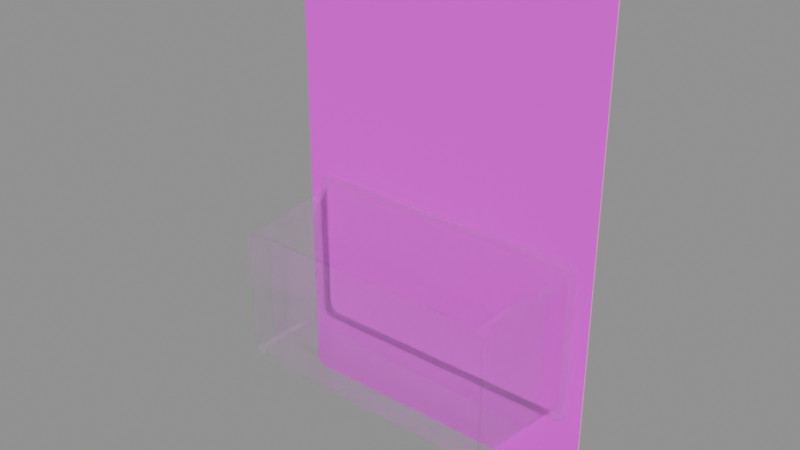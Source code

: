 # Source: PackagingMaster.blend  (saved by Blender 5.1.29; exported with 4.5.12 LTS)
import bpy
from mathutils import Matrix  # noqa: F401  (used for matrix-valued properties, if any)

bpy.ops.wm.read_factory_settings(use_empty=True)
scene = bpy.context.scene
scene.name = 'Scene'

# ---- images (referenced by path relative to the original .blend; pixels are not part of the script)
import os
ASSET_DIR = os.environ.get("B2B_ASSET_DIR", "")  # directory of the original .blend (textures are referenced by path, not embedded)
HERE = os.path.dirname(os.path.abspath(__file__))  # packed textures are extracted next to this script under _unpacked/

def load_image(name, relpath, width, height, colorspace="sRGB"):
    """Load a texture the original file referenced (path relative to the .blend, or extracted next to this script)."""
    p = next((c for c in (os.path.join(HERE, relpath), os.path.join(ASSET_DIR, relpath)) if relpath and os.path.exists(c)), "")
    if p:
        img = bpy.data.images.load(p, check_existing=True)
        img.name = name
    else:  # same state as the original file: an image datablock whose file is absent (Cycles renders it pink)
        img = bpy.data.images.new(name, width, height)
        img.source = "FILE"
        img.filepath = "//" + (relpath or name)
    img.colorspace_settings.name = colorspace
    return img
img_tr_tc_01_s_01_png = load_image('TR-TC-01-S-01.png', 'TR-TC-01-S-01.png', 1024, 1024, 'sRGB')
img_tr_tc_01_s_01_png_001 = load_image('TR-TC-01-S-01.png.001', 'TR-TC-01-S-01.png', 1024, 1024, 'sRGB')

# ---- materials (node trees are filled in below, after node groups)
mat_tr_card_front = bpy.data.materials.new('TR_CARD_FRONT')
mat_tr_card_back = bpy.data.materials.new('TR_CARD_BACK')
mat_tr_cardboard_edge = bpy.data.materials.new('TR_CARDBOARD_EDGE')
mat_tr_cardboard_edge.diffuse_color = (0.72, 0.64, 0.51, 1.0)
mat_tr_clear_blister = bpy.data.materials.new('TR_CLEAR_BLISTER')
mat_tr_clear_blister.diffuse_color = (0.95, 0.98, 1.0, 1.0)

# ---- material node trees
mat_tr_card_front.use_nodes = True; mat_tr_card_front.node_tree.nodes.clear()
_N = mat_tr_card_front.node_tree.nodes; _L = mat_tr_card_front.node_tree.links
n0 = _N.new('ShaderNodeBsdfPrincipled'); n0.name = 'Principled BSDF'; n0.location = (-200, 100)
n0.inputs[2].default_value = 0.76
n1 = _N.new('ShaderNodeOutputMaterial'); n1.name = 'Material Output'; n1.location = (200, 100)
n2 = _N.new('ShaderNodeTexImage'); n2.name = 'Image Texture'; n2.location = (0, 0)
n2.image = img_tr_tc_01_s_01_png
_L.new(n0.outputs[0], n1.inputs[0])
_L.new(n2.outputs[0], n0.inputs[0])
n1.is_active_output = True
mat_tr_card_back.use_nodes = True; mat_tr_card_back.node_tree.nodes.clear()
_N = mat_tr_card_back.node_tree.nodes; _L = mat_tr_card_back.node_tree.links
n0 = _N.new('ShaderNodeBsdfPrincipled'); n0.name = 'Principled BSDF'; n0.location = (-200, 100)
n0.inputs[2].default_value = 0.76
n1 = _N.new('ShaderNodeOutputMaterial'); n1.name = 'Material Output'; n1.location = (200, 100)
n2 = _N.new('ShaderNodeTexImage'); n2.name = 'Image Texture'; n2.location = (0, 0)
n2.image = img_tr_tc_01_s_01_png_001
_L.new(n0.outputs[0], n1.inputs[0])
_L.new(n2.outputs[0], n0.inputs[0])
n1.is_active_output = True
mat_tr_cardboard_edge.use_nodes = True; mat_tr_cardboard_edge.node_tree.nodes.clear()
_N = mat_tr_cardboard_edge.node_tree.nodes; _L = mat_tr_cardboard_edge.node_tree.links
n0 = _N.new('ShaderNodeBsdfPrincipled'); n0.name = 'Principled BSDF'; n0.location = (-200, 100)
n0.inputs[0].default_value = (0.72, 0.64, 0.51, 1.0)
n0.inputs[2].default_value = 0.8
n1 = _N.new('ShaderNodeOutputMaterial'); n1.name = 'Material Output'; n1.location = (200, 100)
_L.new(n0.outputs[0], n1.inputs[0])
n1.is_active_output = True
mat_tr_clear_blister.use_nodes = True; mat_tr_clear_blister.node_tree.nodes.clear()
_N = mat_tr_clear_blister.node_tree.nodes; _L = mat_tr_clear_blister.node_tree.links
n0 = _N.new('ShaderNodeBsdfPrincipled'); n0.name = 'Principled BSDF'; n0.location = (-200, 100)
n0.inputs[0].default_value = (0.95, 0.98, 1.0, 1.0)
n0.inputs[2].default_value = 0.12
n0.inputs[4].default_value = 0.13
n0.inputs[18].default_value = 0.93
n1 = _N.new('ShaderNodeOutputMaterial'); n1.name = 'Material Output'; n1.location = (200, 100)
_L.new(n0.outputs[0], n1.inputs[0])
n1.is_active_output = True

# ---- meshes
me_card_120x180mm_diecut_mesh = bpy.data.meshes.new('card 120x180mm diecut mesh')
me_card_120x180mm_diecut_mesh.from_pydata([(0.057, -0.00035, 0.0), (0.05815, -0.00035, 0.0002284), (0.05912, -0.00035, 0.0008787), (0.05977, -0.00035, 0.001852), (0.06, -0.00035, 0.003), (0.06, -0.00035, 0.177), (0.05977, -0.00035, 0.1781), (0.05912, -0.00035, 0.1791), (0.05815, -0.00035, 0.1798), (0.057, -0.00035, 0.18), (-0.057, -0.00035, 0.18), (-0.05815, -0.00035, 0.1798), (-0.05912, -0.00035, 0.1791), (-0.05977, -0.00035, 0.1781), (-0.06, -0.00035, 0.177), (-0.06, -0.00035, 0.003), (-0.05977, -0.00035, 0.001852), (-0.05912, -0.00035, 0.0008787), (-0.05815, -0.00035, 0.0002284), (-0.057, -0.00035, 0.0), (0.057, 0.00035, 0.0), (0.05815, 0.00035, 0.0002284), (0.05912, 0.00035, 0.0008787), (0.05977, 0.00035, 0.001852), (0.06, 0.00035, 0.003), (0.06, 0.00035, 0.177), (0.05977, 0.00035, 0.1781), (0.05912, 0.00035, 0.1791), (0.05815, 0.00035, 0.1798), (0.057, 0.00035, 0.18), (-0.057, 0.00035, 0.18), (-0.05815, 0.00035, 0.1798), (-0.05912, 0.00035, 0.1791), (-0.05977, 0.00035, 0.1781), (-0.06, 0.00035, 0.177), (-0.06, 0.00035, 0.003), (-0.05977, 0.00035, 0.001852), (-0.05912, 0.00035, 0.0008787), (-0.05815, 0.00035, 0.0002284), (-0.057, 0.00035, 0.0), (-0.00675, -0.00035, 0.1723), (-0.00675, -0.00035, 0.1727), (-0.006537, -0.00035, 0.1712), (-0.006537, -0.00035, 0.1738), (-0.00593, -0.00035, 0.1747), (-0.00395, -0.00035, 0.1695), (-0.00395, -0.00035, 0.1755), (-0.005022, -0.00035, 0.1697), (-0.005022, -0.00035, 0.1753), (-0.00593, -0.00035, 0.1703), (0.00395, -0.00035, 0.1755), (0.00395, -0.00035, 0.1695), (0.005022, -0.00035, 0.1753), (0.005022, -0.00035, 0.1697), (0.00675, -0.00035, 0.1727), (0.00675, -0.00035, 0.1723), (0.006537, -0.00035, 0.1712), (0.006537, -0.00035, 0.1738), (0.00593, -0.00035, 0.1747), (0.00593, -0.00035, 0.1703), (-0.00675, 0.00035, 0.1727), (-0.00675, 0.00035, 0.1723), (-0.006537, 0.00035, 0.1712), (-0.006537, 0.00035, 0.1738), (-0.00395, 0.00035, 0.1755), (-0.00395, 0.00035, 0.1695), (-0.005022, 0.00035, 0.1697), (-0.005022, 0.00035, 0.1753), (-0.00593, 0.00035, 0.1703), (-0.00593, 0.00035, 0.1747), (0.00395, 0.00035, 0.1695), (0.00395, 0.00035, 0.1755), (0.005022, 0.00035, 0.1697), (0.005022, 0.00035, 0.1753), (0.006537, 0.00035, 0.1738), (0.00675, 0.00035, 0.1723), (0.00675, 0.00035, 0.1727), (0.006537, 0.00035, 0.1712), (0.00593, 0.00035, 0.1703), (0.00593, 0.00035, 0.1747)], [], [(4, 51, 45), (50, 52, 9), (65, 70, 24), (71, 64, 30), (1, 20, 0), (2, 21, 1), (3, 22, 2), (4, 23, 3), (5, 24, 4), (6, 25, 5), (7, 26, 6), (8, 27, 7), (9, 28, 8), (10, 29, 9), (11, 30, 10), (12, 31, 11), (13, 32, 12), (14, 33, 13), (15, 34, 14), (16, 35, 15), (17, 36, 16), (18, 37, 17), (19, 38, 18), (0, 39, 19), (47, 65, 66), (49, 66, 68), (49, 62, 42), (42, 61, 40), (48, 64, 46), (44, 67, 48), (43, 69, 44), (41, 63, 43), (51, 72, 70), (53, 78, 72), (77, 59, 56), (75, 56, 55), (50, 73, 52), (52, 79, 58), (79, 57, 58), (74, 54, 57), (45, 70, 65), (40, 60, 41), (46, 71, 50), (55, 76, 75), (40, 41, 11), (11, 12, 13), (13, 14, 11), (14, 15, 47), (49, 14, 47), (15, 16, 17), (17, 18, 15), (18, 19, 15), (19, 0, 4), (0, 1, 3), (1, 2, 3), (3, 4, 0), (4, 5, 53), (5, 6, 7), (7, 54, 55), (7, 55, 56), (4, 53, 51), (5, 7, 56), (53, 5, 59), (14, 49, 42), (11, 14, 42), (42, 40, 11), (15, 19, 4), (56, 59, 5), (47, 15, 45), (45, 15, 4), (57, 54, 9), (54, 7, 9), (7, 8, 9), (9, 10, 50), (10, 11, 41), (50, 10, 46), (41, 43, 10), (43, 44, 10), (58, 57, 9), (52, 58, 9), (44, 48, 10), (48, 46, 10), (35, 34, 66), (34, 33, 32), (68, 34, 62), (32, 60, 61), (32, 61, 34), (36, 35, 39), (34, 68, 66), (38, 37, 36), (20, 39, 24), (39, 38, 36), (22, 21, 24), (21, 20, 24), (24, 23, 22), (26, 25, 28), (25, 24, 72), (77, 25, 78), (28, 27, 26), (75, 76, 28), (77, 75, 28), (25, 77, 28), (24, 39, 35), (34, 61, 62), (24, 35, 65), (78, 25, 72), (35, 66, 65), (70, 72, 24), (60, 32, 30), (32, 31, 30), (30, 29, 71), (29, 28, 76), (29, 76, 74), (63, 60, 30), (69, 63, 30), (29, 74, 79), (29, 79, 73), (67, 69, 30), (64, 67, 30), (29, 73, 71), (1, 21, 20), (2, 22, 21), (3, 23, 22), (4, 24, 23), (5, 25, 24), (6, 26, 25), (7, 27, 26), (8, 28, 27), (9, 29, 28), (10, 30, 29), (11, 31, 30), (12, 32, 31), (13, 33, 32), (14, 34, 33), (15, 35, 34), (16, 36, 35), (17, 37, 36), (18, 38, 37), (19, 39, 38), (0, 20, 39), (47, 45, 65), (49, 47, 66), (49, 68, 62), (42, 62, 61), (48, 67, 64), (44, 69, 67), (43, 63, 69), (41, 60, 63), (51, 53, 72), (53, 59, 78), (77, 78, 59), (75, 77, 56), (50, 71, 73), (52, 73, 79), (79, 74, 57), (74, 76, 54), (45, 51, 70), (40, 61, 60), (46, 64, 71), (55, 54, 76)])
me_card_120x180mm_diecut_mesh.polygons.foreach_set('material_index', [0, 0, 1, 1, 2, 2, 2, 2, 2, 2, 2, 2, 2, 2, 2, 2, 2, 2, 2, 2, 2, 2, 2, 2, 2, 2, 2, 2, 2, 2, 2, 2, 2, 2, 2, 2, 2, 2, 2, 2, 2, 2, 2, 2, 0, 0, 0, 0, 0, 0, 0, 0, 0, 0, 0, 0, 0, 0, 0, 0, 0, 0, 0, 0, 0, 0, 0, 0, 0, 0, 0, 0, 0, 0, 0, 0, 0, 0, 0, 0, 0, 0, 1, 1, 1, 1, 1, 1, 1, 1, 1, 1, 1, 1, 1, 1, 1, 1, 1, 1, 1, 1, 1, 1, 1, 1, 1, 1, 1, 1, 1, 1, 1, 1, 1, 1, 1, 1, 1, 1, 2, 2, 2, 2, 2, 2, 2, 2, 2, 2, 2, 2, 2, 2, 2, 2, 2, 2, 2, 2, 2, 2, 2, 2, 2, 2, 2, 2, 2, 2, 2, 2, 2, 2, 2, 2, 2, 2, 2, 2])
_uv = me_card_120x180mm_diecut_mesh.uv_layers.new(name='CardFrontBack_PrintUV')
_uv.uv.foreach_set('vector', [1.0, 0.01667, 0.5329, 0.9417, 0.4671, 0.9417, 0.5329, 0.975, 0.5418, 0.9738, 0.975, 1.0, 0.5329, 0.9417, 0.4671, 0.9417, 1.118e-08, 0.01667, 0.4671, 0.975, 0.5329, 0.975, 0.975, 1.0, 0.01543, 0.001269, 0.025, 0.0, 0.025, 0.0, 0.007322, 0.004882, 0.01543, 0.001269, 0.01543, 0.001269, 0.001903, 0.01029, 0.007322, 0.004882, 0.007322, 0.004882, 1.118e-08, 0.01667, 0.001903, 0.01029, 0.001903, 0.01029, 1.118e-08, 0.9833, 1.118e-08, 0.01667, 1.118e-08, 0.01667, 0.001903, 0.9897, 1.118e-08, 0.9833, 1.118e-08, 0.9833, 0.007322, 0.9951, 0.001903, 0.9897, 0.001903, 0.9897, 0.01543, 0.9987, 0.007322, 0.9951, 0.007322, 0.9951, 0.025, 1.0, 0.01543, 0.9987, 0.01543, 0.9987, 0.975, 1.0, 0.025, 1.0, 0.025, 1.0, 0.9846, 0.9987, 0.975, 1.0, 0.975, 1.0, 0.9927, 0.9951, 0.9846, 0.9987, 0.9846, 0.9987, 0.9981, 0.9897, 0.9927, 0.9951, 0.9927, 0.9951, 1.0, 0.9833, 0.9981, 0.9897, 0.9981, 0.9897, 1.0, 0.01667, 1.0, 0.9833, 1.0, 0.9833, 0.9981, 0.01029, 1.0, 0.01667, 1.0, 0.01667, 0.9927, 0.004882, 0.9981, 0.01029, 0.9981, 0.01029, 0.9846, 0.001269, 0.9927, 0.004882, 0.9927, 0.004882, 0.975, 0.0, 0.9846, 0.001269, 0.9846, 0.001269, 0.025, 0.0, 0.975, 0.0, 0.975, 0.0, 0.5418, 0.9429, 0.5329, 0.9417, 0.5418, 0.9429, 0.5494, 0.9462, 0.5418, 0.9429, 0.5494, 0.9462, 0.5494, 0.9462, 0.5545, 0.9513, 0.5545, 0.9513, 0.5545, 0.9513, 0.5562, 0.9572, 0.5562, 0.9572, 0.5418, 0.9738, 0.5329, 0.975, 0.5329, 0.975, 0.5494, 0.9704, 0.5418, 0.9738, 0.5418, 0.9738, 0.5545, 0.9654, 0.5494, 0.9704, 0.5494, 0.9704, 0.5562, 0.9594, 0.5545, 0.9654, 0.5545, 0.9654, 0.4671, 0.9417, 0.4582, 0.9429, 0.4671, 0.9417, 0.4582, 0.9429, 0.4506, 0.9462, 0.4582, 0.9429, 0.4455, 0.9513, 0.4506, 0.9462, 0.4455, 0.9513, 0.4437, 0.9572, 0.4455, 0.9513, 0.4437, 0.9572, 0.4671, 0.975, 0.4582, 0.9738, 0.4582, 0.9738, 0.4582, 0.9738, 0.4506, 0.9704, 0.4506, 0.9704, 0.4506, 0.9704, 0.4455, 0.9654, 0.4506, 0.9704, 0.4455, 0.9654, 0.4437, 0.9594, 0.4455, 0.9654, 0.5329, 0.9417, 0.4671, 0.9417, 0.5329, 0.9417, 0.5562, 0.9572, 0.5562, 0.9594, 0.5562, 0.9594, 0.5329, 0.975, 0.4671, 0.975, 0.4671, 0.975, 0.4437, 0.9572, 0.4437, 0.9594, 0.4437, 0.9572, 0.4437, 0.9572, 0.4437, 0.9594, 0.01543, 0.9987, 0.01543, 0.9987, 0.007322, 0.9951, 0.001903, 0.9897, 0.001903, 0.9897, 1.118e-08, 0.9833, 0.01543, 0.9987, 1.118e-08, 0.9833, 1.118e-08, 0.01667, 0.4582, 0.9429, 0.4506, 0.9462, 1.118e-08, 0.9833, 0.4582, 0.9429, 1.118e-08, 0.01667, 0.001903, 0.01029, 0.007322, 0.004882, 0.007322, 0.004882, 0.01543, 0.001269, 1.118e-08, 0.01667, 0.01543, 0.001269, 0.025, 0.0, 1.118e-08, 0.01667, 0.025, 0.0, 0.975, 0.0, 1.0, 0.01667, 0.975, 0.0, 0.9846, 0.001269, 0.9981, 0.01029, 0.9846, 0.001269, 0.9927, 0.004882, 0.9981, 0.01029, 0.9981, 0.01029, 1.0, 0.01667, 0.975, 0.0, 1.0, 0.01667, 1.0, 0.9833, 0.5418, 0.9429, 1.0, 0.9833, 0.9981, 0.9897, 0.9927, 0.9951, 0.9927, 0.9951, 0.5562, 0.9594, 0.5562, 0.9572, 0.9927, 0.9951, 0.5562, 0.9572, 0.5545, 0.9513, 1.0, 0.01667, 0.5418, 0.9429, 0.5329, 0.9417, 1.0, 0.9833, 0.9927, 0.9951, 0.5545, 0.9513, 0.5418, 0.9429, 1.0, 0.9833, 0.5494, 0.9462, 1.118e-08, 0.9833, 0.4506, 0.9462, 0.4455, 0.9513, 0.01543, 0.9987, 1.118e-08, 0.9833, 0.4455, 0.9513, 0.4455, 0.9513, 0.4437, 0.9572, 0.01543, 0.9987, 1.118e-08, 0.01667, 0.025, 0.0, 1.0, 0.01667, 0.5545, 0.9513, 0.5494, 0.9462, 1.0, 0.9833, 0.4582, 0.9429, 1.118e-08, 0.01667, 0.4671, 0.9417, 0.4671, 0.9417, 1.118e-08, 0.01667, 1.0, 0.01667, 0.5545, 0.9654, 0.5562, 0.9594, 0.975, 1.0, 0.5562, 0.9594, 0.9927, 0.9951, 0.975, 1.0, 0.9927, 0.9951, 0.9846, 0.9987, 0.975, 1.0, 0.975, 1.0, 0.025, 1.0, 0.5329, 0.975, 0.025, 1.0, 0.01543, 0.9987, 0.4437, 0.9594, 0.5329, 0.975, 0.025, 1.0, 0.4671, 0.975, 0.4437, 0.9594, 0.4455, 0.9654, 0.025, 1.0, 0.4455, 0.9654, 0.4506, 0.9704, 0.025, 1.0, 0.5494, 0.9704, 0.5545, 0.9654, 0.975, 1.0, 0.5418, 0.9738, 0.5494, 0.9704, 0.975, 1.0, 0.4506, 0.9704, 0.4582, 0.9738, 0.025, 1.0, 0.4582, 0.9738, 0.4671, 0.975, 0.025, 1.0, 1.0, 0.01667, 1.0, 0.9833, 0.5418, 0.9429, 1.0, 0.9833, 0.9981, 0.9897, 0.9927, 0.9951, 0.5494, 0.9462, 1.0, 0.9833, 0.5545, 0.9513, 0.9927, 0.9951, 0.5562, 0.9594, 0.5562, 0.9572, 0.9927, 0.9951, 0.5562, 0.9572, 1.0, 0.9833, 0.9981, 0.01029, 1.0, 0.01667, 0.975, 0.0, 1.0, 0.9833, 0.5494, 0.9462, 0.5418, 0.9429, 0.9846, 0.001269, 0.9927, 0.004882, 0.9981, 0.01029, 0.025, 0.0, 0.975, 0.0, 1.118e-08, 0.01667, 0.975, 0.0, 0.9846, 0.001269, 0.9981, 0.01029, 0.007322, 0.004882, 0.01543, 0.001269, 1.118e-08, 0.01667, 0.01543, 0.001269, 0.025, 0.0, 1.118e-08, 0.01667, 1.118e-08, 0.01667, 0.001903, 0.01029, 0.007322, 0.004882, 0.001903, 0.9897, 1.118e-08, 0.9833, 0.01543, 0.9987, 1.118e-08, 0.9833, 1.118e-08, 0.01667, 0.4582, 0.9429, 0.4455, 0.9513, 1.118e-08, 0.9833, 0.4506, 0.9462, 0.01543, 0.9987, 0.007322, 0.9951, 0.001903, 0.9897, 0.4437, 0.9572, 0.4437, 0.9594, 0.01543, 0.9987, 0.4455, 0.9513, 0.4437, 0.9572, 0.01543, 0.9987, 1.118e-08, 0.9833, 0.4455, 0.9513, 0.01543, 0.9987, 1.118e-08, 0.01667, 0.975, 0.0, 1.0, 0.01667, 1.0, 0.9833, 0.5562, 0.9572, 0.5545, 0.9513, 1.118e-08, 0.01667, 1.0, 0.01667, 0.5329, 0.9417, 0.4506, 0.9462, 1.118e-08, 0.9833, 0.4582, 0.9429, 1.0, 0.01667, 0.5418, 0.9429, 0.5329, 0.9417, 0.4671, 0.9417, 0.4582, 0.9429, 1.118e-08, 0.01667, 0.5562, 0.9594, 0.9927, 0.9951, 0.975, 1.0, 0.9927, 0.9951, 0.9846, 0.9987, 0.975, 1.0, 0.975, 1.0, 0.025, 1.0, 0.4671, 0.975, 0.025, 1.0, 0.01543, 0.9987, 0.4437, 0.9594, 0.025, 1.0, 0.4437, 0.9594, 0.4455, 0.9654, 0.5545, 0.9654, 0.5562, 0.9594, 0.975, 1.0, 0.5494, 0.9704, 0.5545, 0.9654, 0.975, 1.0, 0.025, 1.0, 0.4455, 0.9654, 0.4506, 0.9704, 0.025, 1.0, 0.4506, 0.9704, 0.4582, 0.9738, 0.5418, 0.9738, 0.5494, 0.9704, 0.975, 1.0, 0.5329, 0.975, 0.5418, 0.9738, 0.975, 1.0, 0.025, 1.0, 0.4582, 0.9738, 0.4671, 0.975, 0.01543, 0.001269, 0.01543, 0.001269, 0.025, 0.0, 0.007322, 0.004882, 0.007322, 0.004882, 0.01543, 0.001269, 0.001903, 0.01029, 0.001903, 0.01029, 0.007322, 0.004882, 1.118e-08, 0.01667, 1.118e-08, 0.01667, 0.001903, 0.01029, 1.118e-08, 0.9833, 1.118e-08, 0.9833, 1.118e-08, 0.01667, 0.001903, 0.9897, 0.001903, 0.9897, 1.118e-08, 0.9833, 0.007322, 0.9951, 0.007322, 0.9951, 0.001903, 0.9897, 0.01543, 0.9987, 0.01543, 0.9987, 0.007322, 0.9951, 0.025, 1.0, 0.025, 1.0, 0.01543, 0.9987, 0.975, 1.0, 0.975, 1.0, 0.025, 1.0, 0.9846, 0.9987, 0.9846, 0.9987, 0.975, 1.0, 0.9927, 0.9951, 0.9927, 0.9951, 0.9846, 0.9987, 0.9981, 0.9897, 0.9981, 0.9897, 0.9927, 0.9951, 1.0, 0.9833, 1.0, 0.9833, 0.9981, 0.9897, 1.0, 0.01667, 1.0, 0.01667, 1.0, 0.9833, 0.9981, 0.01029, 0.9981, 0.01029, 1.0, 0.01667, 0.9927, 0.004882, 0.9927, 0.004882, 0.9981, 0.01029, 0.9846, 0.001269, 0.9846, 0.001269, 0.9927, 0.004882, 0.975, 0.0, 0.975, 0.0, 0.9846, 0.001269, 0.025, 0.0, 0.025, 0.0, 0.975, 0.0, 0.5418, 0.9429, 0.5329, 0.9417, 0.5329, 0.9417, 0.5494, 0.9462, 0.5418, 0.9429, 0.5418, 0.9429, 0.5494, 0.9462, 0.5494, 0.9462, 0.5545, 0.9513, 0.5545, 0.9513, 0.5545, 0.9513, 0.5562, 0.9572, 0.5418, 0.9738, 0.5418, 0.9738, 0.5329, 0.975, 0.5494, 0.9704, 0.5494, 0.9704, 0.5418, 0.9738, 0.5545, 0.9654, 0.5545, 0.9654, 0.5494, 0.9704, 0.5562, 0.9594, 0.5562, 0.9594, 0.5545, 0.9654, 0.4671, 0.9417, 0.4582, 0.9429, 0.4582, 0.9429, 0.4582, 0.9429, 0.4506, 0.9462, 0.4506, 0.9462, 0.4455, 0.9513, 0.4506, 0.9462, 0.4506, 0.9462, 0.4437, 0.9572, 0.4455, 0.9513, 0.4455, 0.9513, 0.4671, 0.975, 0.4671, 0.975, 0.4582, 0.9738, 0.4582, 0.9738, 0.4582, 0.9738, 0.4506, 0.9704, 0.4506, 0.9704, 0.4455, 0.9654, 0.4455, 0.9654, 0.4455, 0.9654, 0.4437, 0.9594, 0.4437, 0.9594, 0.5329, 0.9417, 0.4671, 0.9417, 0.4671, 0.9417, 0.5562, 0.9572, 0.5562, 0.9572, 0.5562, 0.9594, 0.5329, 0.975, 0.5329, 0.975, 0.4671, 0.975, 0.4437, 0.9572, 0.4437, 0.9594, 0.4437, 0.9594])
me_card_120x180mm_diecut_mesh.materials.append(mat_tr_card_front)
me_card_120x180mm_diecut_mesh.materials.append(mat_tr_card_back)
me_card_120x180mm_diecut_mesh.materials.append(mat_tr_cardboard_edge)
me_card_120x180mm_diecut_mesh.update()
me_clear_blister_shell_mesh = bpy.data.meshes.new('clear blister shell mesh')
me_clear_blister_shell_mesh.from_pydata([(0.045, -0.043, 0.031), (0.04653, -0.043, 0.0313), (0.04783, -0.043, 0.03217), (0.0487, -0.043, 0.03347), (0.049, -0.043, 0.035), (0.049, -0.043, 0.076), (0.0487, -0.043, 0.07753), (0.04783, -0.043, 0.07883), (0.04653, -0.043, 0.0797), (0.045, -0.043, 0.08), (-0.045, -0.043, 0.08), (-0.04653, -0.043, 0.0797), (-0.04783, -0.043, 0.07883), (-0.0487, -0.043, 0.07753), (-0.049, -0.043, 0.076), (-0.049, -0.043, 0.035), (-0.0487, -0.043, 0.03347), (-0.04783, -0.043, 0.03217), (-0.04653, -0.043, 0.0313), (-0.045, -0.043, 0.031), (0.0474, -0.001, 0.0285), (0.04893, -0.001, 0.0288), (0.05023, -0.001, 0.02967), (0.0511, -0.001, 0.03097), (0.0514, -0.001, 0.0325), (0.0514, -0.001, 0.0785), (0.0511, -0.001, 0.08003), (0.05023, -0.001, 0.08133), (0.04893, -0.001, 0.0822), (0.0474, -0.001, 0.0825), (-0.0474, -0.001, 0.0825), (-0.04893, -0.001, 0.0822), (-0.05023, -0.001, 0.08133), (-0.0511, -0.001, 0.08003), (-0.0514, -0.001, 0.0785), (-0.0514, -0.001, 0.0325), (-0.0511, -0.001, 0.03097), (-0.05023, -0.001, 0.02967), (-0.04893, -0.001, 0.0288), (-0.0474, -0.001, 0.0285), (0.0505, -0.001, 0.0255), (0.05203, -0.001, 0.0258), (0.05333, -0.001, 0.02667), (0.0542, -0.001, 0.02797), (0.0545, -0.001, 0.0295), (0.0545, -0.001, 0.0815), (0.0542, -0.001, 0.08303), (0.05333, -0.001, 0.08433), (0.05203, -0.001, 0.0852), (0.0505, -0.001, 0.0855), (-0.0505, -0.001, 0.0855), (-0.05203, -0.001, 0.0852), (-0.05333, -0.001, 0.08433), (-0.0542, -0.001, 0.08303), (-0.0545, -0.001, 0.0815), (-0.0545, -0.001, 0.0295), (-0.0542, -0.001, 0.02797), (-0.05333, -0.001, 0.02667), (-0.05203, -0.001, 0.0258), (-0.0505, -0.001, 0.0255)], [], [(0, 1, 2, 3, 4, 5, 6, 7, 8, 9, 10, 11, 12, 13, 14, 15, 16, 17, 18, 19), (0, 1, 21, 20), (20, 21, 41, 40), (1, 2, 22, 21), (21, 22, 42, 41), (2, 3, 23, 22), (22, 23, 43, 42), (3, 4, 24, 23), (23, 24, 44, 43), (4, 5, 25, 24), (24, 25, 45, 44), (5, 6, 26, 25), (25, 26, 46, 45), (6, 7, 27, 26), (26, 27, 47, 46), (7, 8, 28, 27), (27, 28, 48, 47), (8, 9, 29, 28), (28, 29, 49, 48), (9, 10, 30, 29), (29, 30, 50, 49), (10, 11, 31, 30), (30, 31, 51, 50), (11, 12, 32, 31), (31, 32, 52, 51), (12, 13, 33, 32), (32, 33, 53, 52), (13, 14, 34, 33), (33, 34, 54, 53), (14, 15, 35, 34), (34, 35, 55, 54), (15, 16, 36, 35), (35, 36, 56, 55), (16, 17, 37, 36), (36, 37, 57, 56), (17, 18, 38, 37), (37, 38, 58, 57), (18, 19, 39, 38), (38, 39, 59, 58), (19, 0, 20, 39), (39, 20, 40, 59)])
me_clear_blister_shell_mesh.materials.append(mat_tr_clear_blister)
me_clear_blister_shell_mesh.update()

# ---- objects
ob_packagingcard_120x180mm = bpy.data.objects.new('PackagingCard_120x180mm', me_card_120x180mm_diecut_mesh)
ob_clearblister_standardfootprint = bpy.data.objects.new('ClearBlister_StandardFootprint', me_clear_blister_shell_mesh)

# ---- transforms, parenting, visibility, modifiers, constraints
ob_packagingcard_120x180mm.location = (0.0, 0.0, 0.0)
ob_clearblister_standardfootprint.location = (0.0, 0.0, 0.0)
_m = ob_clearblister_standardfootprint.modifiers.new('plastic wall thickness', 'SOLIDIFY')
_m.thickness = 0.00055

# ---- collection membership
scene.collection.objects.link(ob_packagingcard_120x180mm)
scene.collection.objects.link(ob_clearblister_standardfootprint)

# ---- scene / render settings (as saved in the file)
scene.frame_start = 1; scene.frame_end = 250; scene.frame_set(1)
scene.render.engine = 'BLENDER_EEVEE_NEXT'
scene.render.bake_bias = 0.0
scene.render.bake_samples = 0
scene.cycles.sampling_pattern = 'TABULATED_SOBOL'
scene.eevee.use_volume_custom_range = False
bpy.context.view_layer.update()

# ---- added for rendering (the .blend has no active camera and no usable light): camera, sun + grey world if the file has none
cam_auto = bpy.data.cameras.new('AutoCamera')
cam_auto.lens = 50.0
cam_auto.sensor_width = 36.0
cam_auto.clip_end = 1000.0
ob_auto_camera = bpy.data.objects.new('AutoCamera', cam_auto)
scene.collection.objects.link(ob_auto_camera)
ob_auto_camera.location = (0.204136, -0.266288, 0.253309)
ob_auto_camera.rotation_euler = (1.09748, -7.21219e-08, 0.694738)
scene.camera = ob_auto_camera
light_auto_sun = bpy.data.lights.new('AutoSun', 'SUN')
light_auto_sun.energy = 3.0
light_auto_sun.angle = 0.0523599
ob_auto_sun = bpy.data.objects.new('AutoSun', light_auto_sun)
scene.collection.objects.link(ob_auto_sun)
ob_auto_sun.rotation_euler = (0.872665, 0.174533, 0.523599)
if scene.world is None:
    world_auto = bpy.data.worlds.new('AutoWorld')
    world_auto.color = (0.3, 0.3, 0.3)
    scene.world = world_auto
bpy.context.view_layer.update()
